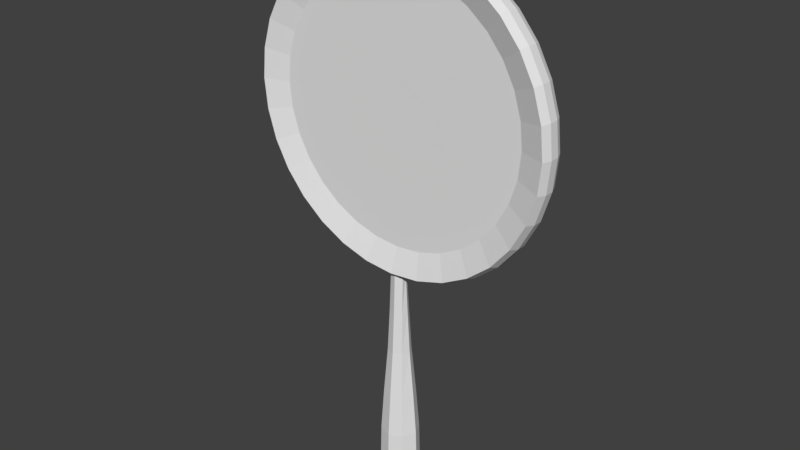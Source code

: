 # Source: lens.blend  (saved by Blender 2.79.0; exported with 4.5.12 LTS)
import bpy
from mathutils import Matrix  # noqa: F401  (used for matrix-valued properties, if any)

bpy.ops.wm.read_factory_settings(use_empty=True)
scene = bpy.context.scene
scene.name = 'Scene'

# ---- collections
col_collection_1 = bpy.data.collections.new('Collection 1'); scene.collection.children.link(col_collection_1)

# ---- world
world_world = bpy.data.worlds.new('World'); scene.world = world_world
world_world.color = (0.05088, 0.05088, 0.05088)
world_world.use_sun_shadow = False
world_world.sun_shadow_jitter_overblur = 0.0
world_world.cycles.sampling_method = 'MANUAL'

# ---- meshes
me_circle = bpy.data.meshes.new('Circle')
me_circle.from_pydata([(1.077e-08, -0.07758, 1.112), (6.777e-08, -0.07888, 0.9126), (3.219e-08, -0.0193, 1.088), (-0.178, -0.07888, 0.8951), (-0.2169, -0.07758, 1.091), (-0.2122, -0.0193, 1.067), (-0.3492, -0.07888, 0.8432), (-0.4255, -0.07758, 1.027), (-0.4162, -0.0193, 1.005), (-0.507, -0.07888, 0.7588), (-0.6178, -0.07758, 0.9246), (-0.6043, -0.0193, 0.9044), (-0.6453, -0.07888, 0.6453), (-0.7863, -0.07758, 0.7863), (-0.7691, -0.0193, 0.7691), (-0.7588, -0.07888, 0.507), (-0.9246, -0.07758, 0.6178), (-0.9044, -0.0193, 0.6043), (-0.8432, -0.07888, 0.3492), (-1.027, -0.07758, 0.4255), (-1.005, -0.0193, 0.4162), (-0.8951, -0.07888, 0.178), (-1.091, -0.07758, 0.2169), (-1.067, -0.0193, 0.2122), (-0.9126, -0.07888, -2.631e-07), (-1.112, -0.07758, -2.541e-07), (-1.088, -0.0193, -2.651e-07), (-0.8951, -0.07888, -0.178), (-1.091, -0.07758, -0.2169), (-1.067, -0.0193, -0.2122), (-0.8432, -0.07888, -0.3492), (-1.027, -0.07758, -0.4255), (-1.005, -0.0193, -0.4162), (-0.7588, -0.07888, -0.507), (-0.9246, -0.07758, -0.6178), (-0.9044, -0.0193, -0.6043), (-0.6453, -0.07888, -0.6453), (-0.7863, -0.07758, -0.7863), (-0.7691, -0.0193, -0.7691), (-0.507, -0.07888, -0.7588), (-0.6178, -0.07758, -0.9246), (-0.6043, -0.0193, -0.9044), (-0.3492, -0.07888, -0.8432), (-0.4255, -0.07758, -1.027), (-0.4162, -0.0193, -1.005), (-0.178, -0.07888, -0.8951), (-0.2169, -0.07758, -1.091), (-0.2122, -0.0193, -1.067), (2.85e-07, -0.07888, -0.9126), (3.731e-07, -0.06895, -1.112), (3.601e-07, -0.0193, -1.088), (0.178, -0.07888, -0.8951), (0.2169, -0.07758, -1.091), (0.2122, -0.0193, -1.067), (0.3492, -0.07888, -0.8432), (0.4255, -0.07758, -1.027), (0.4162, -0.0193, -1.005), (0.507, -0.07888, -0.7588), (0.6178, -0.07758, -0.9246), (0.6043, -0.0193, -0.9044), (0.6453, -0.07888, -0.6453), (0.7863, -0.07758, -0.7863), (0.7691, -0.0193, -0.7691), (0.7588, -0.07888, -0.507), (0.9246, -0.07758, -0.6178), (0.9044, -0.0193, -0.6043), (0.8432, -0.07888, -0.3492), (1.027, -0.07758, -0.4255), (1.005, -0.0193, -0.4162), (0.8951, -0.07888, -0.178), (1.091, -0.07758, -0.2169), (1.067, -0.0193, -0.2122), (0.9126, -0.07888, 5.322e-07), (1.112, -0.07758, 7.357e-07), (1.088, -0.0193, 6.974e-07), (0.8951, -0.07888, 0.178), (1.091, -0.07758, 0.2169), (1.067, -0.0193, 0.2122), (0.8432, -0.07888, 0.3492), (1.027, -0.07758, 0.4255), (1.005, -0.0193, 0.4162), (0.7588, -0.07888, 0.507), (0.9246, -0.07758, 0.6178), (0.9044, -0.0193, 0.6043), (0.6453, -0.07888, 0.6453), (0.7863, -0.07758, 0.7863), (0.7691, -0.0193, 0.7691), (0.507, -0.07888, 0.7588), (0.6178, -0.07758, 0.9246), (0.6043, -0.0193, 0.9044), (0.3492, -0.07888, 0.8432), (0.4255, -0.07758, 1.027), (0.4162, -0.0193, 1.005), (0.178, -0.07888, 0.8951), (0.2169, -0.07758, 1.091), (0.2122, -0.0193, 1.067), (-0.2169, -0.142, 1.091), (-0.178, -0.1407, 0.8951), (-0.2122, -0.2003, 1.067), (2.73e-08, -0.1407, 0.9126), (1.077e-08, -0.142, 1.112), (1.868e-08, -0.2003, 1.088), (-0.4255, -0.142, 1.027), (-0.3492, -0.1407, 0.8432), (-0.4162, -0.2003, 1.005), (-0.6178, -0.142, 0.9246), (-0.507, -0.1407, 0.7588), (-0.6043, -0.2003, 0.9044), (-0.7863, -0.142, 0.7863), (-0.6453, -0.1407, 0.6453), (-0.7691, -0.2003, 0.7691), (-0.9246, -0.142, 0.6178), (-0.7588, -0.1407, 0.507), (-0.9044, -0.2003, 0.6043), (-1.027, -0.142, 0.4255), (-0.8432, -0.1407, 0.3492), (-1.005, -0.2003, 0.4162), (-1.091, -0.142, 0.2169), (-0.8951, -0.1407, 0.178), (-1.067, -0.2003, 0.2122), (-1.112, -0.142, -2.564e-07), (-0.9126, -0.1407, -2.301e-07), (-1.088, -0.2003, -2.583e-07), (-1.091, -0.142, -0.2169), (-0.8951, -0.1407, -0.178), (-1.067, -0.2003, -0.2122), (-1.027, -0.142, -0.4255), (-0.8432, -0.1407, -0.3492), (-1.005, -0.2003, -0.4162), (-0.9246, -0.142, -0.6178), (-0.7588, -0.1407, -0.507), (-0.9044, -0.2003, -0.6043), (-0.7863, -0.142, -0.7863), (-0.6453, -0.1407, -0.6453), (-0.7691, -0.2003, -0.7691), (-0.6178, -0.142, -0.9246), (-0.507, -0.1407, -0.7588), (-0.6043, -0.2003, -0.9044), (-0.4255, -0.142, -1.027), (-0.3492, -0.1407, -0.8432), (-0.4162, -0.2003, -1.005), (-0.2169, -0.142, -1.091), (-0.178, -0.1407, -0.8951), (-0.2122, -0.2003, -1.067), (3.731e-07, -0.1623, -1.099), (2.841e-07, -0.1407, -0.9126), (3.598e-07, -0.2003, -1.088), (0.2169, -0.142, -1.091), (0.178, -0.1407, -0.8951), (0.2122, -0.2003, -1.067), (0.4255, -0.142, -1.027), (0.3492, -0.1407, -0.8432), (0.4162, -0.2003, -1.005), (0.6178, -0.142, -0.9246), (0.507, -0.1407, -0.7588), (0.6043, -0.2003, -0.9044), (0.7863, -0.142, -0.7863), (0.6453, -0.1407, -0.6453), (0.7691, -0.2003, -0.7691), (0.9246, -0.142, -0.6178), (0.7588, -0.1407, -0.507), (0.9044, -0.2003, -0.6043), (1.027, -0.142, -0.4255), (0.8432, -0.1407, -0.3492), (1.005, -0.2003, -0.4162), (1.091, -0.142, -0.2169), (0.8951, -0.1407, -0.178), (1.067, -0.2003, -0.2122), (1.112, -0.142, 7.334e-07), (0.9126, -0.1407, 4.868e-07), (1.088, -0.2003, 6.784e-07), (1.091, -0.142, 0.2169), (0.8951, -0.1407, 0.178), (1.067, -0.2003, 0.2122), (1.027, -0.142, 0.4255), (0.8432, -0.1407, 0.3492), (1.005, -0.2003, 0.4162), (0.9246, -0.142, 0.6178), (0.7588, -0.1407, 0.507), (0.9044, -0.2003, 0.6043), (0.7863, -0.142, 0.7863), (0.6453, -0.1407, 0.6453), (0.7691, -0.2003, 0.7691), (0.6178, -0.142, 0.9246), (0.507, -0.1407, 0.7588), (0.6043, -0.2003, 0.9044), (0.4255, -0.142, 1.027), (0.3492, -0.1407, 0.8432), (0.4162, -0.2003, 1.005), (0.2169, -0.142, 1.091), (0.178, -0.1407, 0.8951), (0.2122, -0.2003, 1.067), (-0.03043, -0.07758, -1.101), (0.03044, -0.07758, -1.101), (-0.04965, -0.142, -1.101), (0.04966, -0.142, -1.101), (-0.2169, -0.1098, -1.091), (0.2169, -0.1098, -1.091), (0.04966, -0.1098, -1.101), (-0.04965, -0.1098, -1.101), (0.1054, -0.01444, -2.636), (3.742e-07, 0.02167, -2.653), (-0.09792, -0.2055, -2.636), (3.742e-07, -0.2411, -2.653), (-0.1054, -0.01444, -2.636), (0.09792, -0.2055, -2.636), (0.1515, -0.1097, -2.636), (-0.1515, -0.1097, -2.636), (-0.066, -0.1099, -1.403), (-0.1439, -0.1098, -2.355), (-0.08484, -0.1099, -1.706), (-0.1194, -0.1099, -2.054), (-0.09989, -0.01922, -2.355), (-0.04332, -0.06775, -1.403), (-0.0822, -0.03456, -2.054), (-0.05731, -0.05613, -1.706), (0.05373, -0.1521, -1.403), (0.09391, -0.2009, -2.356), (0.0621, -0.1639, -1.706), (0.08074, -0.1856, -2.054), (3.726e-07, -0.1731, -1.41), (3.736e-07, -0.2347, -2.368), (3.728e-07, -0.1874, -1.714), (3.736e-07, -0.2151, -2.065), (-0.09391, -0.2009, -2.356), (-0.05373, -0.1521, -1.403), (-0.08074, -0.1856, -2.054), (-0.0621, -0.1639, -1.706), (0.1439, -0.1098, -2.355), (0.066, -0.1099, -1.403), (0.1194, -0.1099, -2.054), (0.08484, -0.1099, -1.706), (0.04332, -0.06775, -1.403), (0.09989, -0.01922, -2.355), (0.05731, -0.05613, -1.706), (0.08221, -0.03456, -2.054), (3.726e-07, -0.05412, -1.411), (3.737e-07, 0.01525, -2.373), (3.726e-07, -0.03723, -1.716), (3.735e-07, -0.006587, -2.069)], [], [(94, 0, 100, 189), (19, 22, 117, 114), (61, 64, 159, 156), (22, 25, 120, 117), (64, 67, 162, 159), (25, 28, 123, 120), (67, 70, 165, 162), (28, 31, 126, 123), (70, 73, 168, 165), (31, 34, 129, 126), (73, 76, 171, 168), (34, 37, 132, 129), (76, 79, 174, 171), (37, 40, 135, 132), (79, 82, 177, 174), (40, 43, 138, 135), (82, 85, 180, 177), (43, 46, 196, 141, 138), (3, 1, 93, 90, 87, 84, 81, 78, 75, 72, 69, 66, 63, 60, 57, 54, 51, 48, 45, 42, 39, 36, 33, 30, 27, 24, 21, 18, 15, 12, 9, 6), (85, 88, 183, 180), (193, 198, 229, 232), (7, 10, 105, 102), (88, 91, 186, 183), (198, 197, 147, 195), (10, 13, 108, 105), (91, 94, 189, 186), (52, 55, 150, 147, 197), (13, 16, 111, 108), (97, 103, 106, 109, 112, 115, 118, 121, 124, 127, 130, 133, 136, 139, 142, 145, 148, 151, 154, 157, 160, 163, 166, 169, 172, 175, 178, 181, 184, 187, 190, 99), (55, 58, 153, 150), (16, 19, 114, 111), (4, 7, 102, 96), (58, 61, 156, 153), (4, 0, 2, 5), (5, 2, 1, 3), (7, 4, 5, 8), (8, 5, 3, 6), (10, 7, 8, 11), (11, 8, 6, 9), (13, 10, 11, 14), (14, 11, 9, 12), (16, 13, 14, 17), (17, 14, 12, 15), (19, 16, 17, 20), (20, 17, 15, 18), (22, 19, 20, 23), (23, 20, 18, 21), (25, 22, 23, 26), (26, 23, 21, 24), (28, 25, 26, 29), (29, 26, 24, 27), (31, 28, 29, 32), (32, 29, 27, 30), (34, 31, 32, 35), (35, 32, 30, 33), (37, 34, 35, 38), (38, 35, 33, 36), (40, 37, 38, 41), (41, 38, 36, 39), (43, 40, 41, 44), (44, 41, 39, 42), (46, 43, 44, 47), (47, 44, 42, 45), (49, 192, 46, 47, 50), (50, 47, 45, 48), (52, 193, 49, 50, 53), (53, 50, 48, 51), (55, 52, 53, 56), (56, 53, 51, 54), (58, 55, 56, 59), (59, 56, 54, 57), (61, 58, 59, 62), (62, 59, 57, 60), (64, 61, 62, 65), (65, 62, 60, 63), (67, 64, 65, 68), (68, 65, 63, 66), (70, 67, 68, 71), (71, 68, 66, 69), (73, 70, 71, 74), (74, 71, 69, 72), (76, 73, 74, 77), (77, 74, 72, 75), (79, 76, 77, 80), (80, 77, 75, 78), (82, 79, 80, 83), (83, 80, 78, 81), (85, 82, 83, 86), (86, 83, 81, 84), (88, 85, 86, 89), (89, 86, 84, 87), (91, 88, 89, 92), (92, 89, 87, 90), (94, 91, 92, 95), (95, 92, 90, 93), (0, 94, 95, 2), (2, 95, 93, 1), (97, 99, 101, 98), (98, 101, 100, 96), (103, 97, 98, 104), (104, 98, 96, 102), (106, 103, 104, 107), (107, 104, 102, 105), (109, 106, 107, 110), (110, 107, 105, 108), (112, 109, 110, 113), (113, 110, 108, 111), (115, 112, 113, 116), (116, 113, 111, 114), (118, 115, 116, 119), (119, 116, 114, 117), (121, 118, 119, 122), (122, 119, 117, 120), (124, 121, 122, 125), (125, 122, 120, 123), (127, 124, 125, 128), (128, 125, 123, 126), (130, 127, 128, 131), (131, 128, 126, 129), (133, 130, 131, 134), (134, 131, 129, 132), (136, 133, 134, 137), (137, 134, 132, 135), (139, 136, 137, 140), (140, 137, 135, 138), (142, 139, 140, 143), (143, 140, 138, 141), (145, 142, 143, 146), (146, 143, 141, 194, 144), (148, 145, 146, 149), (149, 146, 144, 195, 147), (151, 148, 149, 152), (152, 149, 147, 150), (154, 151, 152, 155), (155, 152, 150, 153), (157, 154, 155, 158), (158, 155, 153, 156), (160, 157, 158, 161), (161, 158, 156, 159), (163, 160, 161, 164), (164, 161, 159, 162), (166, 163, 164, 167), (167, 164, 162, 165), (169, 166, 167, 170), (170, 167, 165, 168), (172, 169, 170, 173), (173, 170, 168, 171), (175, 172, 173, 176), (176, 173, 171, 174), (178, 175, 176, 179), (179, 176, 174, 177), (181, 178, 179, 182), (182, 179, 177, 180), (184, 181, 182, 185), (185, 182, 180, 183), (187, 184, 185, 188), (188, 185, 183, 186), (190, 187, 188, 191), (191, 188, 186, 189), (99, 190, 191, 101), (101, 191, 189, 100), (0, 4, 96, 100), (144, 194, 225, 220), (212, 237, 201, 204), (193, 52, 197, 198), (196, 199, 194, 141), (46, 192, 199, 196), (221, 224, 202, 203), (195, 144, 220, 216), (237, 233, 200, 201), (204, 201, 200, 206, 205, 203, 202, 207), (209, 212, 204, 207), (194, 199, 208, 225), (192, 49, 236, 213), (198, 195, 216, 229), (217, 221, 203, 205), (228, 217, 205, 206), (224, 209, 207, 202), (233, 228, 206, 200), (49, 193, 232, 236), (217, 228, 230, 219), (219, 230, 231, 218), (218, 231, 229, 216), (237, 212, 214, 239), (239, 214, 215, 238), (238, 215, 213, 236), (209, 224, 226, 211), (211, 226, 227, 210), (210, 227, 225, 208), (233, 237, 239, 235), (235, 239, 238, 234), (234, 238, 236, 232), (221, 217, 219, 223), (223, 219, 218, 222), (222, 218, 216, 220), (212, 209, 211, 214), (214, 211, 210, 215), (215, 210, 208, 213), (224, 221, 223, 226), (226, 223, 222, 227), (227, 222, 220, 225), (228, 233, 235, 230), (230, 235, 234, 231), (231, 234, 232, 229), (199, 192, 213, 208)])
_uv = me_circle.uv_layers.new(name='UVMap')
_uv.uv.foreach_set('vector', [0.3024, 0.4291, 0.2654, 0.4366, 0.2643, 0.4257, 0.2991, 0.4187, 0.07687, 0.3362, 0.06239, 0.3014, 0.07288, 0.2981, 0.08651, 0.3309, 0.3679, 0.09666, 0.3946, 0.1232, 0.3861, 0.1302, 0.361, 0.1051, 0.06239, 0.3014, 0.05499, 0.2644, 0.0659, 0.2632, 0.07288, 0.2981, 0.3946, 0.1232, 0.4155, 0.1544, 0.4059, 0.1596, 0.3861, 0.1302, 0.05499, 0.2644, 0.05494, 0.2266, 0.06587, 0.2277, 0.0659, 0.2632, 0.4155, 0.1544, 0.43, 0.1892, 0.4195, 0.1924, 0.4059, 0.1596, 0.05494, 0.2266, 0.06228, 0.1896, 0.0728, 0.1928, 0.06587, 0.2277, 0.43, 0.1892, 0.4374, 0.2261, 0.4265, 0.2272, 0.4195, 0.1924, 0.06228, 0.1896, 0.07671, 0.1548, 0.08641, 0.1599, 0.0728, 0.1928, 0.4374, 0.2261, 0.4374, 0.2638, 0.4265, 0.2628, 0.4265, 0.2272, 0.07671, 0.1548, 0.09768, 0.1234, 0.1062, 0.1303, 0.08641, 0.1599, 0.4374, 0.2638, 0.4302, 0.3007, 0.4197, 0.2976, 0.4265, 0.2628, 0.09768, 0.1234, 0.1244, 0.09678, 0.1314, 0.1052, 0.1062, 0.1303, 0.4302, 0.3007, 0.4158, 0.3356, 0.4061, 0.3305, 0.4197, 0.2976, 0.1244, 0.09678, 0.1558, 0.07594, 0.1609, 0.08559, 0.1314, 0.1052, 0.4158, 0.3356, 0.395, 0.367, 0.3865, 0.3601, 0.4061, 0.3305, 0.1558, 0.07594, 0.1906, 0.06177, 0.1922, 0.06702, 0.1935, 0.07223, 0.1609, 0.08559, 0.1127, 0.4977, 0.1433, 0.4916, 0.1746, 0.4916, 0.2053, 0.4977, 0.2342, 0.5097, 0.2602, 0.5271, 0.2824, 0.5492, 0.2997, 0.5752, 0.3117, 0.6041, 0.3178, 0.6348, 0.3178, 0.6661, 0.3117, 0.6968, 0.2997, 0.7257, 0.2824, 0.7517, 0.2602, 0.7738, 0.2342, 0.7912, 0.2053, 0.8032, 0.1746, 0.8093, 0.1433, 0.8093, 0.1127, 0.8032, 0.08375, 0.7912, 0.05773, 0.7738, 0.03561, 0.7517, 0.01823, 0.7257, 0.006254, 0.6968, 0.0001505, 0.6661, 0.0001506, 0.6348, 0.006255, 0.6041, 0.01823, 0.5752, 0.03561, 0.5492, 0.05773, 0.5271, 0.08375, 0.5097, 0.395, 0.367, 0.3684, 0.3937, 0.3614, 0.3852, 0.3865, 0.3601, 0.4965, 0.9564, 0.4955, 0.9613, 0.5229, 0.6295, 0.5218, 0.6284, 0.1908, 0.4293, 0.156, 0.4149, 0.1611, 0.4052, 0.1939, 0.4188, 0.3684, 0.3937, 0.3371, 0.4147, 0.3319, 0.405, 0.3614, 0.3852, 0.2368, 0.05952, 0.2649, 0.05983, 0.2646, 0.06517, 0.2371, 0.06494, 0.156, 0.4149, 0.1246, 0.394, 0.1315, 0.3855, 0.1611, 0.4052, 0.3371, 0.4147, 0.3024, 0.4291, 0.2991, 0.4187, 0.3319, 0.405, 0.2654, 0.05441, 0.302, 0.06161, 0.2989, 0.07204, 0.2646, 0.06517, 0.2649, 0.05983, 0.1246, 0.394, 0.09786, 0.3675, 0.1063, 0.3605, 0.1315, 0.3855, 0.715, 0.3117, 0.686, 0.2997, 0.66, 0.2824, 0.6379, 0.2602, 0.6205, 0.2342, 0.6085, 0.2053, 0.6024, 0.1746, 0.6024, 0.1433, 0.6085, 0.1127, 0.6205, 0.08375, 0.6379, 0.05773, 0.66, 0.03561, 0.686, 0.01823, 0.715, 0.006255, 0.7456, 0.0001505, 0.7769, 0.0001506, 0.8076, 0.006255, 0.8365, 0.01823, 0.8625, 0.03561, 0.8847, 0.05774, 0.902, 0.08375, 0.914, 0.1127, 0.9201, 0.1433, 0.9201, 0.1746, 0.914, 0.2053, 0.902, 0.2342, 0.8847, 0.2602, 0.8625, 0.2824, 0.8365, 0.2997, 0.8076, 0.3117, 0.7769, 0.3178, 0.7456, 0.3178, 0.302, 0.06161, 0.3367, 0.07588, 0.3316, 0.08553, 0.2989, 0.07204, 0.09786, 0.3675, 0.07687, 0.3362, 0.08651, 0.3309, 0.1063, 0.3605, 0.2278, 0.4366, 0.1908, 0.4293, 0.1939, 0.4188, 0.2288, 0.4257, 0.3367, 0.07588, 0.3679, 0.09666, 0.361, 0.1051, 0.3316, 0.08553, 0.2278, 0.4366, 0.2654, 0.4366, 0.2666, 0.448, 0.2267, 0.4481, 0.2267, 0.4481, 0.2666, 0.448, 0.2705, 0.4913, 0.2221, 0.4913, 0.1908, 0.4293, 0.2278, 0.4366, 0.2267, 0.4481, 0.1875, 0.4404, 0.1875, 0.4404, 0.2267, 0.4481, 0.2221, 0.4913, 0.1745, 0.4818, 0.156, 0.4149, 0.1908, 0.4293, 0.1875, 0.4404, 0.1506, 0.4252, 0.1506, 0.4252, 0.1875, 0.4404, 0.1745, 0.4818, 0.1298, 0.4633, 0.1246, 0.394, 0.156, 0.4149, 0.1506, 0.4252, 0.1173, 0.403, 0.1173, 0.403, 0.1506, 0.4252, 0.1298, 0.4633, 0.08948, 0.4364, 0.09786, 0.3675, 0.1246, 0.394, 0.1173, 0.403, 0.08897, 0.3749, 0.08897, 0.3749, 0.1173, 0.403, 0.08948, 0.4364, 0.05517, 0.4022, 0.07687, 0.3362, 0.09786, 0.3675, 0.08897, 0.3749, 0.0667, 0.3417, 0.0667, 0.3417, 0.08897, 0.3749, 0.05517, 0.4022, 0.02819, 0.3618, 0.06239, 0.3014, 0.07687, 0.3362, 0.0667, 0.3417, 0.05134, 0.3048, 0.05134, 0.3048, 0.0667, 0.3417, 0.02819, 0.3618, 0.009617, 0.317, 0.05499, 0.2644, 0.06239, 0.3014, 0.05134, 0.3048, 0.04348, 0.2656, 0.04348, 0.2656, 0.05134, 0.3048, 0.009617, 0.317, 0.0001505, 0.2694, 0.05494, 0.2266, 0.05499, 0.2644, 0.04348, 0.2656, 0.04342, 0.2256, 0.04342, 0.2256, 0.04348, 0.2656, 0.0001505, 0.2694, 0.0001632, 0.2209, 0.06228, 0.1896, 0.05494, 0.2266, 0.04342, 0.2256, 0.05119, 0.1863, 0.05119, 0.1863, 0.04342, 0.2256, 0.0001632, 0.2209, 0.009667, 0.1733, 0.07671, 0.1548, 0.06228, 0.1896, 0.05119, 0.1863, 0.06648, 0.1493, 0.06648, 0.1493, 0.05119, 0.1863, 0.009667, 0.1733, 0.02831, 0.1284, 0.09768, 0.1234, 0.07671, 0.1548, 0.06648, 0.1493, 0.08872, 0.1161, 0.08872, 0.1161, 0.06648, 0.1493, 0.02831, 0.1284, 0.0554, 0.08809, 0.1244, 0.09678, 0.09768, 0.1234, 0.08872, 0.1161, 0.117, 0.08785, 0.117, 0.08785, 0.08872, 0.1161, 0.0554, 0.08809, 0.08989, 0.05386, 0.1558, 0.07594, 0.1244, 0.09678, 0.117, 0.08785, 0.1503, 0.06575, 0.1503, 0.06575, 0.117, 0.08785, 0.08989, 0.05386, 0.1304, 0.02712, 0.1906, 0.06177, 0.1558, 0.07594, 0.1503, 0.06575, 0.1873, 0.05068, 0.1873, 0.05068, 0.1503, 0.06575, 0.1304, 0.02712, 0.1754, 0.008996, 0.2275, 0.05332, 0.2222, 0.05506, 0.1906, 0.06177, 0.1873, 0.05068, 0.2265, 0.04339, 0.2265, 0.04339, 0.1873, 0.05068, 0.1754, 0.008996, 0.2229, 0.0001505, 0.2654, 0.05441, 0.2332, 0.05393, 0.2275, 0.05332, 0.2265, 0.04339, 0.2664, 0.04311, 0.2664, 0.04311, 0.2265, 0.04339, 0.2229, 0.0001505, 0.2709, 0.0002508, 0.302, 0.06161, 0.2654, 0.05441, 0.2664, 0.04311, 0.3053, 0.05062, 0.3053, 0.05062, 0.2664, 0.04311, 0.2709, 0.0002508, 0.3181, 0.00944, 0.3367, 0.07588, 0.302, 0.06161, 0.3053, 0.05062, 0.342, 0.0657, 0.342, 0.0657, 0.3053, 0.05062, 0.3181, 0.00944, 0.3627, 0.02772, 0.3679, 0.09666, 0.3367, 0.07588, 0.342, 0.0657, 0.3752, 0.08771, 0.3752, 0.08771, 0.342, 0.0657, 0.3627, 0.02772, 0.4029, 0.05444, 0.3946, 0.1232, 0.3679, 0.09666, 0.3752, 0.08771, 0.4034, 0.1158, 0.4034, 0.1158, 0.3752, 0.08771, 0.4029, 0.05444, 0.4371, 0.08856, 0.4155, 0.1544, 0.3946, 0.1232, 0.4034, 0.1158, 0.4257, 0.1489, 0.4257, 0.1489, 0.4034, 0.1158, 0.4371, 0.08856, 0.4641, 0.1288, 0.43, 0.1892, 0.4155, 0.1544, 0.4257, 0.1489, 0.441, 0.1858, 0.441, 0.1858, 0.4257, 0.1489, 0.4641, 0.1288, 0.4826, 0.1735, 0.4374, 0.2261, 0.43, 0.1892, 0.441, 0.1858, 0.4489, 0.2249, 0.4489, 0.2249, 0.441, 0.1858, 0.4826, 0.1735, 0.4921, 0.221, 0.4374, 0.2638, 0.4374, 0.2261, 0.4489, 0.2249, 0.4489, 0.2648, 0.4489, 0.2648, 0.4489, 0.2249, 0.4921, 0.221, 0.4921, 0.2694, 0.4302, 0.3007, 0.4374, 0.2638, 0.4489, 0.2648, 0.4413, 0.304, 0.4413, 0.304, 0.4489, 0.2648, 0.4921, 0.2694, 0.4827, 0.317, 0.4158, 0.3356, 0.4302, 0.3007, 0.4413, 0.304, 0.4261, 0.341, 0.4261, 0.341, 0.4413, 0.304, 0.4827, 0.317, 0.4642, 0.3617, 0.395, 0.367, 0.4158, 0.3356, 0.4261, 0.341, 0.404, 0.3742, 0.404, 0.3742, 0.4261, 0.341, 0.4642, 0.3617, 0.4373, 0.4021, 0.3684, 0.3937, 0.395, 0.367, 0.404, 0.3742, 0.3758, 0.4025, 0.3758, 0.4025, 0.404, 0.3742, 0.4373, 0.4021, 0.4031, 0.4363, 0.3371, 0.4147, 0.3684, 0.3937, 0.3758, 0.4025, 0.3426, 0.4248, 0.3426, 0.4248, 0.3758, 0.4025, 0.4031, 0.4363, 0.3628, 0.4633, 0.3024, 0.4291, 0.3371, 0.4147, 0.3426, 0.4248, 0.3058, 0.4402, 0.3058, 0.4402, 0.3426, 0.4248, 0.3628, 0.4633, 0.318, 0.4818, 0.2654, 0.4366, 0.3024, 0.4291, 0.3058, 0.4402, 0.2666, 0.448, 0.2666, 0.448, 0.3058, 0.4402, 0.318, 0.4818, 0.2705, 0.4913, 0.2324, 0.3867, 0.2602, 0.3867, 0.2632, 0.4155, 0.2297, 0.4155, 0.2297, 0.4155, 0.2632, 0.4155, 0.2643, 0.4257, 0.2288, 0.4257, 0.2051, 0.3813, 0.2324, 0.3867, 0.2297, 0.4155, 0.1968, 0.409, 0.1968, 0.409, 0.2297, 0.4155, 0.2288, 0.4257, 0.1939, 0.4188, 0.1794, 0.3706, 0.2051, 0.3813, 0.1968, 0.409, 0.1659, 0.3962, 0.1659, 0.3962, 0.1968, 0.409, 0.1939, 0.4188, 0.1611, 0.4052, 0.1563, 0.3551, 0.1794, 0.3706, 0.1659, 0.3962, 0.138, 0.3775, 0.138, 0.3775, 0.1659, 0.3962, 0.1611, 0.4052, 0.1315, 0.3855, 0.1365, 0.3355, 0.1563, 0.3551, 0.138, 0.3775, 0.1141, 0.3539, 0.1141, 0.3539, 0.138, 0.3775, 0.1315, 0.3855, 0.1063, 0.3605, 0.121, 0.3123, 0.1365, 0.3355, 0.1141, 0.3539, 0.09553, 0.3261, 0.09553, 0.3261, 0.1141, 0.3539, 0.1063, 0.3605, 0.08651, 0.3309, 0.1103, 0.2865, 0.121, 0.3123, 0.09553, 0.3261, 0.08268, 0.2951, 0.08268, 0.2951, 0.09553, 0.3261, 0.08651, 0.3309, 0.07288, 0.2981, 0.1049, 0.2592, 0.1103, 0.2865, 0.08268, 0.2951, 0.07611, 0.2622, 0.07611, 0.2622, 0.08268, 0.2951, 0.07288, 0.2981, 0.0659, 0.2632, 0.1049, 0.2313, 0.1049, 0.2592, 0.07611, 0.2622, 0.0761, 0.2286, 0.0761, 0.2286, 0.07611, 0.2622, 0.0659, 0.2632, 0.06587, 0.2277, 0.1104, 0.204, 0.1049, 0.2313, 0.0761, 0.2286, 0.08264, 0.1957, 0.08264, 0.1957, 0.0761, 0.2286, 0.06587, 0.2277, 0.0728, 0.1928, 0.1211, 0.1782, 0.1104, 0.204, 0.08264, 0.1957, 0.09549, 0.1647, 0.09549, 0.1647, 0.08264, 0.1957, 0.0728, 0.1928, 0.08641, 0.1599, 0.1366, 0.1551, 0.1211, 0.1782, 0.09549, 0.1647, 0.1142, 0.1368, 0.1142, 0.1368, 0.09549, 0.1647, 0.08641, 0.1599, 0.1062, 0.1303, 0.1563, 0.1354, 0.1366, 0.1551, 0.1142, 0.1368, 0.1379, 0.1131, 0.1379, 0.1131, 0.1142, 0.1368, 0.1062, 0.1303, 0.1314, 0.1052, 0.1795, 0.12, 0.1563, 0.1354, 0.1379, 0.1131, 0.1658, 0.09459, 0.1658, 0.09459, 0.1379, 0.1131, 0.1314, 0.1052, 0.1609, 0.08559, 0.2052, 0.1094, 0.1795, 0.12, 0.1658, 0.09459, 0.1966, 0.0819, 0.1966, 0.0819, 0.1658, 0.09459, 0.1609, 0.08559, 0.1935, 0.07223, 0.2326, 0.104, 0.2052, 0.1094, 0.1966, 0.0819, 0.2298, 0.07511, 0.2298, 0.07511, 0.1966, 0.0819, 0.1935, 0.07223, 0.2205, 0.06656, 0.2292, 0.06884, 0.2605, 0.104, 0.2326, 0.104, 0.2298, 0.07511, 0.2635, 0.07516, 0.2635, 0.07516, 0.2298, 0.07511, 0.2292, 0.06884, 0.2371, 0.06494, 0.2646, 0.06517, 0.2878, 0.1094, 0.2605, 0.104, 0.2635, 0.07516, 0.296, 0.08179, 0.296, 0.08179, 0.2635, 0.07516, 0.2646, 0.06517, 0.2989, 0.07204, 0.3134, 0.12, 0.2878, 0.1094, 0.296, 0.08179, 0.3268, 0.09457, 0.3268, 0.09457, 0.296, 0.08179, 0.2989, 0.07204, 0.3316, 0.08553, 0.3365, 0.1355, 0.3134, 0.12, 0.3268, 0.09457, 0.3546, 0.1131, 0.3546, 0.1131, 0.3268, 0.09457, 0.3316, 0.08553, 0.361, 0.1051, 0.3561, 0.1551, 0.3365, 0.1355, 0.3546, 0.1131, 0.3783, 0.1367, 0.3783, 0.1367, 0.3546, 0.1131, 0.361, 0.1051, 0.3861, 0.1302, 0.3715, 0.1783, 0.3561, 0.1551, 0.3783, 0.1367, 0.3969, 0.1645, 0.3969, 0.1645, 0.3783, 0.1367, 0.3861, 0.1302, 0.4059, 0.1596, 0.3821, 0.204, 0.3715, 0.1783, 0.3969, 0.1645, 0.4097, 0.1955, 0.4097, 0.1955, 0.3969, 0.1645, 0.4059, 0.1596, 0.4195, 0.1924, 0.3875, 0.2313, 0.3821, 0.204, 0.4097, 0.1955, 0.4163, 0.2283, 0.4163, 0.2283, 0.4097, 0.1955, 0.4195, 0.1924, 0.4265, 0.2272, 0.3875, 0.2592, 0.3875, 0.2313, 0.4163, 0.2283, 0.4163, 0.2618, 0.4163, 0.2618, 0.4163, 0.2283, 0.4265, 0.2272, 0.4265, 0.2628, 0.3821, 0.2865, 0.3875, 0.2592, 0.4163, 0.2618, 0.4098, 0.2947, 0.4098, 0.2947, 0.4163, 0.2618, 0.4265, 0.2628, 0.4197, 0.2976, 0.3715, 0.3123, 0.3821, 0.2865, 0.4098, 0.2947, 0.397, 0.3257, 0.397, 0.3257, 0.4098, 0.2947, 0.4197, 0.2976, 0.4061, 0.3305, 0.356, 0.3354, 0.3715, 0.3123, 0.397, 0.3257, 0.3785, 0.3536, 0.3785, 0.3536, 0.397, 0.3257, 0.4061, 0.3305, 0.3865, 0.3601, 0.3363, 0.3551, 0.356, 0.3354, 0.3785, 0.3536, 0.3548, 0.3774, 0.3548, 0.3774, 0.3785, 0.3536, 0.3865, 0.3601, 0.3614, 0.3852, 0.3132, 0.3706, 0.3363, 0.3551, 0.3548, 0.3774, 0.327, 0.396, 0.327, 0.396, 0.3548, 0.3774, 0.3614, 0.3852, 0.3319, 0.405, 0.2875, 0.3813, 0.3132, 0.3706, 0.327, 0.396, 0.2961, 0.4089, 0.2961, 0.4089, 0.327, 0.396, 0.3319, 0.405, 0.2991, 0.4187, 0.2602, 0.3867, 0.2875, 0.3813, 0.2961, 0.4089, 0.2632, 0.4155, 0.2632, 0.4155, 0.2961, 0.4089, 0.2991, 0.4187, 0.2643, 0.4257, 0.2654, 0.4366, 0.2278, 0.4366, 0.2288, 0.4257, 0.2643, 0.4257, 0.493, 0.9998, 0.4924, 0.9748, 0.5108, 0.6305, 0.5194, 0.6255, 0.5597, 0.1592, 0.5531, 0.1488, 0.5636, 0.0001505, 0.6021, 0.06983, 0.2332, 0.05393, 0.2654, 0.05441, 0.2649, 0.05983, 0.2368, 0.05952, 0.1922, 0.06702, 0.2197, 0.06113, 0.2205, 0.06656, 0.1935, 0.07223, 0.1906, 0.06177, 0.2222, 0.05506, 0.2197, 0.06113, 0.1922, 0.06702, 0.5512, 0.1749, 0.5557, 0.1744, 0.58, 0.1597, 0.5516, 0.1689, 0.4978, 0.9738, 0.493, 0.9998, 0.5194, 0.6255, 0.5273, 0.6316, 0.5531, 0.1488, 0.545, 0.1582, 0.5156, 0.06372, 0.5636, 0.0001505, 0.3313, 0.4916, 0.351, 0.4919, 0.3665, 0.5042, 0.3685, 0.5226, 0.354, 0.5352, 0.3355, 0.5352, 0.3213, 0.5235, 0.3181, 0.5046, 0.5595, 0.1674, 0.5597, 0.1592, 0.6021, 0.06983, 0.6021, 0.1246, 0.4924, 0.9748, 0.4967, 0.9611, 0.5154, 0.629, 0.5108, 0.6305, 0.4958, 0.9529, 0.4969, 0.9427, 0.5198, 0.6206, 0.5167, 0.6281, 0.4955, 0.9613, 0.4978, 0.9738, 0.5273, 0.6316, 0.5229, 0.6295, 0.5468, 0.1738, 0.5512, 0.1749, 0.5516, 0.1689, 0.5249, 0.1558, 0.5441, 0.1664, 0.5468, 0.1738, 0.5249, 0.1558, 0.5079, 0.1179, 0.5557, 0.1744, 0.5595, 0.1674, 0.6021, 0.1246, 0.58, 0.1597, 0.545, 0.1582, 0.5441, 0.1664, 0.5079, 0.1179, 0.5156, 0.06372, 0.4969, 0.9427, 0.4965, 0.9564, 0.5218, 0.6284, 0.5198, 0.6206, 0.5468, 0.1738, 0.5441, 0.1664, 0.5457, 0.2453, 0.5467, 0.2459, 0.5467, 0.2459, 0.5457, 0.2453, 0.5361, 0.4086, 0.5381, 0.4109, 0.5381, 0.4109, 0.5361, 0.4086, 0.5229, 0.6295, 0.5273, 0.6316, 0.5531, 0.1488, 0.5597, 0.1592, 0.5478, 0.2443, 0.5467, 0.2384, 0.5467, 0.2384, 0.5478, 0.2443, 0.5345, 0.4085, 0.5352, 0.4019, 0.5352, 0.4019, 0.5345, 0.4085, 0.5167, 0.6281, 0.5198, 0.6206, 0.5595, 0.1674, 0.5557, 0.1744, 0.5458, 0.2458, 0.5468, 0.2454, 0.5468, 0.2454, 0.5458, 0.2458, 0.531, 0.4104, 0.5334, 0.4084, 0.5334, 0.4084, 0.531, 0.4104, 0.5108, 0.6305, 0.5154, 0.629, 0.545, 0.1582, 0.5531, 0.1488, 0.5467, 0.2384, 0.5448, 0.2441, 0.5448, 0.2441, 0.5467, 0.2384, 0.5352, 0.4019, 0.535, 0.4085, 0.535, 0.4085, 0.5352, 0.4019, 0.5198, 0.6206, 0.5218, 0.6284, 0.5512, 0.1749, 0.5468, 0.1738, 0.5467, 0.2459, 0.5464, 0.243, 0.5464, 0.243, 0.5467, 0.2459, 0.5381, 0.4109, 0.5349, 0.4063, 0.5349, 0.4063, 0.5381, 0.4109, 0.5273, 0.6316, 0.5194, 0.6255, 0.5597, 0.1592, 0.5595, 0.1674, 0.5468, 0.2454, 0.5478, 0.2443, 0.5478, 0.2443, 0.5468, 0.2454, 0.5334, 0.4084, 0.5345, 0.4085, 0.5345, 0.4085, 0.5334, 0.4084, 0.5154, 0.629, 0.5167, 0.6281, 0.5557, 0.1744, 0.5512, 0.1749, 0.5464, 0.243, 0.5458, 0.2458, 0.5458, 0.2458, 0.5464, 0.243, 0.5349, 0.4063, 0.531, 0.4104, 0.531, 0.4104, 0.5349, 0.4063, 0.5194, 0.6255, 0.5108, 0.6305, 0.5441, 0.1664, 0.545, 0.1582, 0.5448, 0.2441, 0.5457, 0.2453, 0.5457, 0.2453, 0.5448, 0.2441, 0.535, 0.4085, 0.5361, 0.4086, 0.5361, 0.4086, 0.535, 0.4085, 0.5218, 0.6284, 0.5229, 0.6295, 0.4967, 0.9611, 0.4958, 0.9529, 0.5167, 0.6281, 0.5154, 0.629])
me_circle.use_remesh_preserve_volume = False
me_circle.use_remesh_preserve_attributes = False
me_circle.use_mirror_vertex_groups = False
me_circle.update()

# ---- objects
ob_circle = bpy.data.objects.new('Circle', me_circle)

# ---- transforms, parenting, visibility, modifiers, constraints
ob_circle.location = (-0.4018, 1.051, 0.06685)
ob_circle.lineart.crease_threshold = 0.0

# ---- collection membership
col_collection_1.objects.link(ob_circle)

# ---- scene / render settings (as saved in the file)
scene.frame_start = 1; scene.frame_end = 250; scene.frame_set(0)
scene.render.engine = 'BLENDER_EEVEE_NEXT'
scene.render.resolution_percentage = 50
scene.render.dither_intensity = 0.0
scene.cycles.use_denoising = False
scene.cycles.samples = 128
scene.cycles.sampling_pattern = 'TABULATED_SOBOL'
scene.cycles.use_adaptive_sampling = False
scene.cycles.use_light_tree = False
scene.cycles.blur_glossy = 0.0
scene.cycles.sample_clamp_indirect = 0.0
scene.view_settings.view_transform = 'Standard'
bpy.context.view_layer.update()

# ---- added for rendering (the .blend has no active camera and no usable light): camera, sun
cam_auto = bpy.data.cameras.new('AutoCamera')
cam_auto.lens = 50.0
cam_auto.sensor_width = 36.0
cam_auto.clip_end = 1000.0
ob_auto_camera = bpy.data.objects.new('AutoCamera', cam_auto)
scene.collection.objects.link(ob_auto_camera)
ob_auto_camera.location = (3.65108, -3.9224, 2.53874)
ob_auto_camera.rotation_euler = (1.09748, -7.21219e-08, 0.694738)
scene.camera = ob_auto_camera
light_auto_sun = bpy.data.lights.new('AutoSun', 'SUN')
light_auto_sun.energy = 3.0
light_auto_sun.angle = 0.0523599
ob_auto_sun = bpy.data.objects.new('AutoSun', light_auto_sun)
scene.collection.objects.link(ob_auto_sun)
ob_auto_sun.rotation_euler = (0.872665, 0.174533, 0.523599)
bpy.context.view_layer.update()
